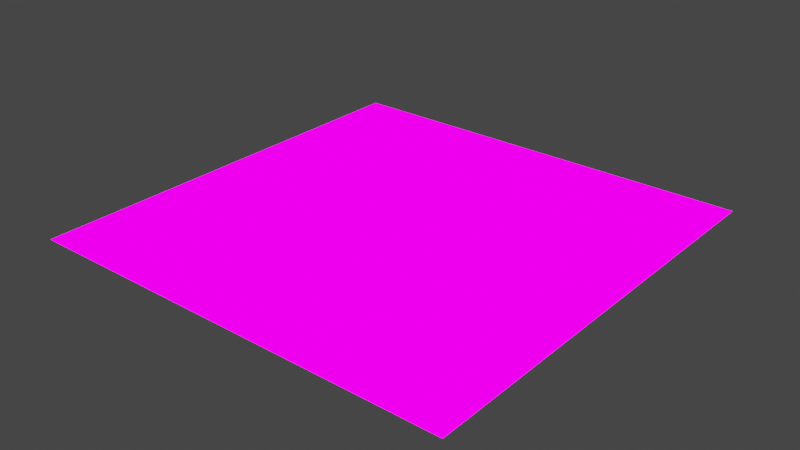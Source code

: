 # Source: grass.blend  (saved by Blender 3.3.6; exported with 4.5.12 LTS)
import bpy
from mathutils import Matrix  # noqa: F401  (used for matrix-valued properties, if any)

bpy.ops.wm.read_factory_settings(use_empty=True)
scene = bpy.context.scene
scene.name = 'Scene'

# ---- collections
col_collection = bpy.data.collections.new('Collection'); scene.collection.children.link(col_collection)

# ---- images (referenced by path relative to the original .blend; pixels are not part of the script)
import os
ASSET_DIR = os.environ.get("B2B_ASSET_DIR", "")  # directory of the original .blend (textures are referenced by path, not embedded)
HERE = os.path.dirname(os.path.abspath(__file__))  # packed textures are extracted next to this script under _unpacked/

def load_image(name, relpath, width, height, colorspace="sRGB"):
    """Load a texture the original file referenced (path relative to the .blend, or extracted next to this script)."""
    p = next((c for c in (os.path.join(HERE, relpath), os.path.join(ASSET_DIR, relpath)) if relpath and os.path.exists(c)), "")
    if p:
        img = bpy.data.images.load(p, check_existing=True)
        img.name = name
    else:  # same state as the original file: an image datablock whose file is absent (Cycles renders it pink)
        img = bpy.data.images.new(name, width, height)
        img.source = "FILE"
        img.filepath = "//" + (relpath or name)
    img.colorspace_settings.name = colorspace
    return img
img_boldizsar_bednarik_awwdfimdueq_unsplash_jpg = load_image('boldizsar-bednarik-AwwdfImDUeQ-unsplash.jpg', 'boldizsar-bednarik-AwwdfImDUeQ-unsplash.jpg', 1024, 1024, 'sRGB')

# ---- materials (node trees are filled in below, after node groups)
mat_material = bpy.data.materials.new('Material')
mat_material.alpha_threshold = 0.0
mat_material.use_transparent_shadow = False
mat_material.roughness = 0.5
mat_material.line_color = (0.0, 0.0, 0.0, 1.0)

# ---- material node trees
mat_material.use_nodes = True; mat_material.node_tree.nodes.clear()
_N = mat_material.node_tree.nodes; _L = mat_material.node_tree.links
n0 = _N.new('ShaderNodeOutputMaterial'); n0.name = 'Material Output'; n0.location = (300, 300)
n1 = _N.new('ShaderNodeBsdfPrincipled'); n1.name = 'Principled BSDF'; n1.location = (10, 300)
n1.distribution = 'GGX'
n1.subsurface_method = 'RANDOM_WALK_SKIN'
n1.inputs[2].default_value = 1.0
n1.inputs[3].default_value = 1.45
n1.inputs[13].default_value = 0.0
n1.inputs[27].default_value = (0.0, 0.0, 0.0, 1.0)
n1.inputs[28].default_value = 1.0
n2 = _N.new('ShaderNodeTexImage'); n2.name = 'Image Texture'; n2.location = (-280, 275)
n2.image = img_boldizsar_bednarik_awwdfimdueq_unsplash_jpg
_L.new(n1.outputs[0], n0.inputs[0])
_L.new(n2.outputs[0], n1.inputs[0])
n0.is_active_output = True

# ---- world
world_world = bpy.data.worlds.new('World'); scene.world = world_world
world_world.use_nodes = True; world_world.node_tree.nodes.clear()
_N = world_world.node_tree.nodes; _L = world_world.node_tree.links
n0 = _N.new('ShaderNodeOutputWorld'); n0.name = 'World Output'; n0.location = (300, 300)
n1 = _N.new('ShaderNodeBackground'); n1.name = 'Background'; n1.location = (10, 300)
n1.inputs[0].default_value = (0.05088, 0.05088, 0.05088, 1.0)
_L.new(n1.outputs[0], n0.inputs[0])
n0.is_active_output = True
world_world.color = (0.05088, 0.05088, 0.05088)
world_world.use_sun_shadow = False
world_world.sun_shadow_jitter_overblur = 0.0

# ---- lights
light_sun = bpy.data.lights.new('Sun', 'SUN')
light_sun.transmission_factor = 0.0
light_sun.shadow_soft_size = 0.125

# ---- meshes
me_plane = bpy.data.meshes.new('Plane')
me_plane.from_pydata([(-1.0, -1.0, 0.0), (1.0, -1.0, 0.0), (-1.0, 1.0, 0.0), (1.0, 1.0, 0.0)], [], [(0, 1, 3, 2)])
_uv = me_plane.uv_layers.new(name='UVMap')
_uv.uv.foreach_set('vector', [-1.547, -1.547, 2.547, -1.547, 2.547, 2.547, -1.547, 2.547])
me_plane.materials.append(mat_material)
me_plane.update()

# ---- objects
ob_plane = bpy.data.objects.new('Plane', me_plane)
ob_sun = bpy.data.objects.new('Sun', light_sun)

# ---- transforms, parenting, visibility, modifiers, constraints
ob_plane.location = (0.0, 0.0, 0.0)
ob_plane.scale = (10.0, 10.0, 1.0)
ob_sun.location = (0.0, 0.0, 0.0)

# ---- collection membership
col_collection.objects.link(ob_plane)
col_collection.objects.link(ob_sun)

# ---- scene / render settings (as saved in the file)
scene.frame_start = 1; scene.frame_end = 250; scene.frame_set(1)
scene.render.engine = 'BLENDER_EEVEE_NEXT'
scene.cycles.sampling_pattern = 'TABULATED_SOBOL'
scene.cycles.use_light_tree = False
scene.view_settings.view_transform = 'Filmic'
bpy.context.view_layer.update()

# ---- added for rendering (the .blend has no active camera): camera
cam_auto = bpy.data.cameras.new('AutoCamera')
cam_auto.lens = 50.0
cam_auto.sensor_width = 36.0
cam_auto.clip_end = 1000.0
ob_auto_camera = bpy.data.objects.new('AutoCamera', cam_auto)
scene.collection.objects.link(ob_auto_camera)
ob_auto_camera.location = (26.1693, -31.4032, 20.9354)
ob_auto_camera.rotation_euler = (1.09748, -7.21219e-08, 0.694738)
scene.camera = ob_auto_camera
bpy.context.view_layer.update()
